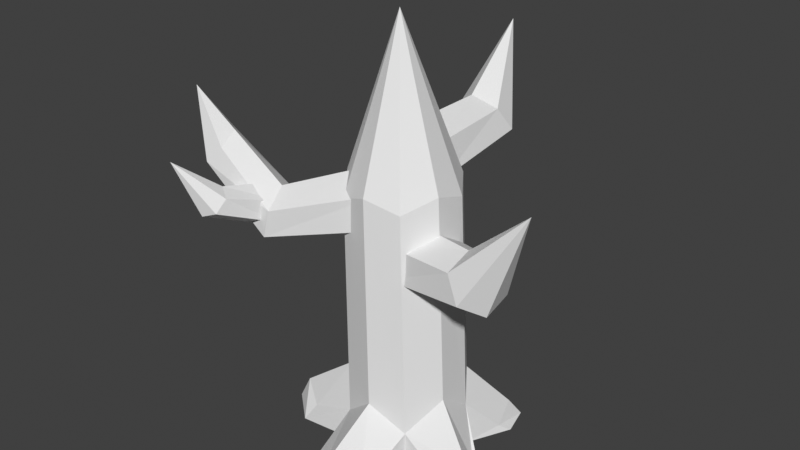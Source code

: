 # Source: tree10.blend  (saved by Blender 4.5.91; exported with 4.5.12 LTS)
import bpy
from mathutils import Matrix  # noqa: F401  (used for matrix-valued properties, if any)

bpy.ops.wm.read_factory_settings(use_empty=True)
scene = bpy.context.scene
scene.name = 'Scene'

# ---- world
world_world = bpy.data.worlds.new('World'); scene.world = world_world
world_world.use_nodes = True; world_world.node_tree.nodes.clear()
_N = world_world.node_tree.nodes; _L = world_world.node_tree.links
n0 = _N.new('ShaderNodeOutputWorld'); n0.name = 'World Output'; n0.location = (300, 300)
n1 = _N.new('ShaderNodeBackground'); n1.name = 'Background'; n1.location = (10, 300)
n1.inputs[0].default_value = (0.05088, 0.05088, 0.05088, 1.0)
_L.new(n1.outputs[0], n0.inputs[0])
n0.is_active_output = True
world_world.color = (0.05088, 0.05088, 0.05088)
world_world.use_sun_shadow = False
world_world.sun_shadow_jitter_overblur = 0.0

# ---- meshes
me_tree10_mesh = bpy.data.meshes.new('tree10 mesh')
me_tree10_mesh.from_pydata([(0.004625, 2.009, 0.004253), (-1.917, 0.6126, 0.004253), (-1.183, -1.646, 0.004253), (1.192, -1.646, 0.004253), (1.926, 0.6126, 0.004253), (-0.3539, -0.04905, 14.73), (-1.917, -0.6362, 2.28), (1.192, -1.646, 1.356), (1.192, 1.623, 2.252), (-1.917, 0.6126, 1.378), (0.004625, -2.032, 2.208), (-1.183, -1.646, 1.2), (1.926, 0.6126, 1.592), (1.926, -0.6362, 2.474), (-1.183, 1.623, 2.005), (0.004625, 2.009, 1.2), (-4.227, -0.8923, 0.004253), (-3.606, 0.1339, 0.004253), (-3.146, -1.846, 0.004253), (3.612, -1.158, 0.006152), (2.816, -1.671, 0.006152), (3.398, -0.4879, 0.006152), (3.014, -0.3721, 0.3481), (-3.382, -0.07614, 0.613), (2.463, -1.616, 0.3481), (-3.873, -0.8021, 0.7943), (3.333, -1.093, 0.6954), (-2.922, -1.46, 0.4595), (-0.09003, -4.499, 0.004253), (-1.066, -3.85, 0.004253), (0.8206, -3.674, 0.004253), (2.428, 3.224, 0.004253), (2.698, 2.211, 0.004253), (1.379, 3.298, 0.004253), (2.468, 1.812, 0.2922), (-0.1052, -4.121, 0.8945), (2.2, 2.778, 0.6818), (0.7008, -3.25, 0.4411), (-1.081, -3.334, 0.4411), (1.163, 2.888, 0.2922), (-2.417, 3.187, 0.004253), (-1.206, 2.927, 0.004253), (-2.513, 1.947, 0.004253), (-2.197, 2.878, 0.7244), (-2.298, 1.714, 0.2085), (-1.05, 2.649, 0.1901), (-1.216, 0.4055, 9.348), (-1.267, 0.3927, 8.145), (-0.7584, -0.5098, 7.53), (-0.1989, -1.4, 8.119), (-0.148, -1.387, 9.322), (-0.6566, -0.4842, 9.937), (-3.99, -1.161, 8.431), (-4.234, -1.183, 7.462), (-4.047, -2.001, 6.917), (-3.616, -2.797, 7.343), (-3.372, -2.774, 8.312), (-3.559, -1.957, 8.857), (-6.332, -1.357, 9.968), (-6.855, -1.556, 9.411), (-6.773, -2.235, 9.017), (-6.167, -2.715, 9.18), (-5.645, -2.516, 9.737), (-5.727, -1.837, 10.13), (-6.949, -2.219, 11.47), (-4.75, -1.795, 8.462), (-4.834, -1.954, 7.747), (-4.254, -2.167, 7.346), (-3.589, -2.22, 7.66), (-3.505, -2.061, 8.374), (-4.085, -1.848, 8.775), (-4.985, -3.712, 8.939), (-5.047, -4.104, 8.551), (-4.603, -4.371, 8.352), (-4.096, -4.246, 8.543), (-4.034, -3.854, 8.931), (-4.479, -3.588, 9.13), (-5.333, -4.804, 10.11), (-0.3266, -1.155, 7.64), (0.1523, -1.316, 6.546), (0.5954, -0.3755, 5.938), (0.5596, 0.7266, 6.423), (0.08067, 0.8882, 7.516), (-0.3624, -0.05247, 8.125), (2.897, -1.84, 7.996), (3.43, -2.091, 7.187), (4.014, -1.412, 6.743), (4.066, -0.4822, 7.108), (3.534, -0.2314, 7.916), (2.95, -0.9105, 8.36), (5.267, -1.339, 10.34), (0.5608, 0.3053, 10.48), (0.7254, 0.785, 9.39), (-0.2249, 1.043, 8.696), (-1.34, 0.8219, 9.095), (-1.505, 0.3423, 10.19), (-0.5542, 0.08396, 10.88), (0.6403, 3.606, 10.79), (0.8597, 4.159, 9.982), (0.1277, 4.606, 9.468), (-0.8236, 4.499, 9.757), (-1.043, 3.946, 10.56), (-0.311, 3.499, 11.07), (-0.4585, 5.892, 13.01), (-1.312, 1.495, 9.312), (1.595, 0.5505, 9.136), (-0.2013, -1.922, 9.398), (-1.998, 0.5505, 9.045), (0.909, 1.495, 9.417), (0.909, -1.561, 9.036), (-1.998, -0.6169, 9.429), (-1.312, -1.561, 8.969), (1.595, -0.6169, 9.511), (-0.2013, 1.856, 8.969)], [], [(104, 5, 113), (105, 5, 112), (106, 5, 111), (107, 5, 104), (108, 5, 105), (109, 5, 106), (110, 5, 107), (113, 5, 108), (112, 5, 109), (111, 5, 110), (15, 45, 43, 14), (12, 34, 36, 8), (8, 36, 39, 15), (4, 32, 34, 12), (12, 22, 21, 4), (1, 17, 23, 9), (21, 22, 26, 19), (16, 25, 23, 17), (19, 26, 24, 20), (18, 27, 25, 16), (13, 26, 22, 12), (7, 24, 26, 13), (11, 27, 18, 2), (3, 20, 24, 7), (6, 25, 27, 11), (9, 23, 25, 6), (28, 35, 38, 29), (31, 36, 34, 32), (30, 37, 35, 28), (33, 39, 36, 31), (2, 29, 38, 11), (7, 37, 30, 3), (10, 35, 37, 7), (15, 39, 33, 0), (11, 38, 35, 10), (40, 43, 45, 41), (42, 44, 43, 40), (9, 44, 42, 1), (14, 43, 44, 9), (0, 41, 45, 15), (51, 57, 56, 50), (49, 55, 54, 48), (47, 53, 52, 46), (46, 52, 57, 51), (50, 56, 55, 49), (48, 54, 53, 47), (55, 61, 60, 54), (53, 59, 58, 52), (52, 58, 63, 57), (56, 62, 61, 55), (54, 60, 59, 53), (57, 63, 62, 56), (60, 64, 59), (63, 64, 62), (61, 64, 60), (59, 64, 58), (58, 64, 63), (62, 64, 61), (68, 69, 75, 74), (66, 67, 73, 72), (69, 70, 76, 75), (67, 68, 74, 73), (65, 66, 72, 71), (70, 65, 71, 76), (75, 76, 77), (73, 74, 77), (71, 72, 77), (76, 71, 77), (74, 75, 77), (72, 73, 77), (83, 89, 88, 82), (81, 87, 86, 80), (79, 85, 84, 78), (78, 84, 89, 83), (82, 88, 87, 81), (80, 86, 85, 79), (89, 90, 88), (87, 90, 86), (85, 90, 84), (84, 90, 89), (88, 90, 87), (86, 90, 85), (96, 102, 101, 95), (94, 100, 99, 93), (92, 98, 97, 91), (91, 97, 102, 96), (95, 101, 100, 94), (93, 99, 98, 92), (102, 103, 101), (100, 103, 99), (98, 103, 97), (97, 103, 102), (101, 103, 100), (99, 103, 98), (14, 104, 113, 15), (12, 105, 112, 13), (10, 106, 111, 11), (9, 107, 104, 14), (8, 108, 105, 12), (7, 109, 106, 10), (6, 110, 107, 9), (15, 113, 108, 8), (13, 112, 109, 7), (11, 111, 110, 6)])
_uv = me_tree10_mesh.uv_layers.new(name='UVMap')
_uv.uv.foreach_set('vector', [0.06344, 0.3155, 0.02477, 0.5157, 0.02031, 0.3023, 0.1032, 0.3034, 0.05937, 0.5105, 0.05989, 0.3171, 0.06748, 0.3174, 0.02728, 0.5164, 0.02367, 0.303, 0.1068, 0.3061, 0.0658, 0.5161, 0.06344, 0.3155, 0.06611, 0.3191, 0.02763, 0.5162, 0.02279, 0.3089, 0.1104, 0.3028, 0.06829, 0.5149, 0.06748, 0.3174, 0.06468, 0.3212, 0.02334, 0.5176, 0.0214, 0.307, 0.1097, 0.3033, 0.06866, 0.516, 0.06611, 0.3191, 0.05989, 0.3171, 0.01835, 0.5115, 0.01623, 0.3005, 0.1078, 0.3039, 0.06437, 0.5175, 0.06468, 0.3212, 0.1636, 0.396, 0.2228, 0.4102, 0.2273, 0.4553, 0.1549, 0.4511, 0.1587, 0.398, 0.2269, 0.4091, 0.2293, 0.4488, 0.1492, 0.4485, 0.1492, 0.4485, 0.2293, 0.4488, 0.2261, 0.4904, 0.1631, 0.5059, 0.2053, 0.3633, 0.2462, 0.4159, 0.2269, 0.4091, 0.1587, 0.398, 0.162, 0.504, 0.2265, 0.4812, 0.2451, 0.4765, 0.2103, 0.5327, 0.194, 0.3659, 0.2387, 0.4053, 0.2191, 0.4177, 0.1626, 0.4005, 0.2451, 0.4765, 0.2265, 0.4812, 0.2258, 0.4516, 0.2512, 0.4515, 0.2553, 0.4429, 0.2283, 0.4428, 0.2191, 0.4177, 0.2387, 0.4053, 0.2512, 0.4515, 0.2258, 0.4516, 0.2225, 0.4152, 0.2401, 0.4192, 0.2415, 0.4886, 0.2221, 0.4798, 0.2283, 0.4428, 0.2553, 0.4429, 0.1464, 0.4528, 0.2258, 0.4516, 0.2265, 0.4812, 0.162, 0.504, 0.1678, 0.3975, 0.2225, 0.4152, 0.2258, 0.4516, 0.1464, 0.4528, 0.1631, 0.5052, 0.2221, 0.4798, 0.2415, 0.4886, 0.1917, 0.5326, 0.2079, 0.3706, 0.2401, 0.4192, 0.2225, 0.4152, 0.1678, 0.3975, 0.1518, 0.4511, 0.2283, 0.4428, 0.2221, 0.4798, 0.1631, 0.5052, 0.1626, 0.4005, 0.2191, 0.4177, 0.2283, 0.4428, 0.1518, 0.4511, 0.2567, 0.4468, 0.2286, 0.4463, 0.2215, 0.4096, 0.2437, 0.4102, 0.2599, 0.452, 0.2293, 0.4488, 0.2269, 0.4091, 0.2462, 0.4159, 0.2408, 0.4841, 0.2201, 0.4817, 0.2286, 0.4463, 0.2567, 0.4468, 0.2466, 0.4886, 0.2261, 0.4904, 0.2293, 0.4488, 0.2599, 0.452, 0.1892, 0.3657, 0.2437, 0.4102, 0.2215, 0.4096, 0.1652, 0.3968, 0.1603, 0.4973, 0.2201, 0.4817, 0.2408, 0.4841, 0.1905, 0.5297, 0.1555, 0.4483, 0.2286, 0.4463, 0.2201, 0.4817, 0.1603, 0.4973, 0.1631, 0.5059, 0.2261, 0.4904, 0.2466, 0.4886, 0.1939, 0.5367, 0.1652, 0.3968, 0.2215, 0.4096, 0.2286, 0.4463, 0.1555, 0.4483, 0.2559, 0.4562, 0.2273, 0.4553, 0.2228, 0.4102, 0.2369, 0.4135, 0.2338, 0.4976, 0.2191, 0.4999, 0.2273, 0.4553, 0.2559, 0.4562, 0.1558, 0.5033, 0.2191, 0.4999, 0.2338, 0.4976, 0.1942, 0.5384, 0.1549, 0.4511, 0.2273, 0.4553, 0.2191, 0.4999, 0.1558, 0.5033, 0.1995, 0.3683, 0.2369, 0.4135, 0.2228, 0.4102, 0.1636, 0.396, 0.4244, 0.03909, 0.3631, 0.164, 0.3303, 0.1505, 0.3782, 0.02324, 0.3286, 0.02133, 0.3001, 0.1472, 0.2727, 0.1491, 0.2747, 0.02444, 0.2237, 0.02528, 0.2414, 0.1516, 0.2037, 0.1539, 0.1782, 0.01971, 0.1782, 0.01971, 0.2037, 0.1539, 0.1628, 0.1576, 0.1285, 0.02033, 0.3782, 0.02324, 0.3303, 0.1505, 0.3001, 0.1472, 0.3286, 0.02133, 0.2747, 0.02444, 0.2727, 0.1491, 0.2414, 0.1516, 0.2237, 0.02528, 0.3001, 0.1472, 0.2924, 0.2437, 0.267, 0.2491, 0.2727, 0.1491, 0.2414, 0.1516, 0.2439, 0.2576, 0.2197, 0.2622, 0.2037, 0.1539, 0.2037, 0.1539, 0.2197, 0.2622, 0.1919, 0.2565, 0.1628, 0.1576, 0.3303, 0.1505, 0.3202, 0.2495, 0.2924, 0.2437, 0.3001, 0.1472, 0.2727, 0.1491, 0.267, 0.2491, 0.2439, 0.2576, 0.2414, 0.1516, 0.3631, 0.164, 0.3474, 0.2672, 0.3202, 0.2495, 0.3303, 0.1505, 0.267, 0.2491, 0.2416, 0.3354, 0.2439, 0.2576, 0.3474, 0.2672, 0.3152, 0.3265, 0.3202, 0.2495, 0.2924, 0.2437, 0.2672, 0.336, 0.267, 0.2491, 0.2439, 0.2576, 0.2181, 0.3287, 0.2197, 0.2622, 0.2197, 0.2622, 0.1951, 0.3213, 0.1919, 0.2565, 0.3202, 0.2495, 0.292, 0.3303, 0.2924, 0.2437, 0.162, 0.9389, 0.1521, 0.9662, 0.08475, 0.9444, 0.08518, 0.9266, 0.1629, 0.8791, 0.1665, 0.9079, 0.08217, 0.91, 0.07956, 0.8923, 0.1521, 0.9662, 0.1403, 0.9921, 0.07624, 0.9628, 0.08475, 0.9444, 0.1665, 0.9079, 0.162, 0.9389, 0.08518, 0.9266, 0.08217, 0.91, 0.1559, 0.8535, 0.1629, 0.8791, 0.07956, 0.8923, 0.08014, 0.8721, 0.1475, 0.8262, 0.1559, 0.8535, 0.08014, 0.8721, 0.08121, 0.85, 0.08475, 0.9444, 0.07624, 0.9628, 0.01679, 0.9353, 0.08217, 0.91, 0.08518, 0.9266, 0.01413, 0.9082, 0.08014, 0.8721, 0.07956, 0.8923, 0.01643, 0.8816, 0.08121, 0.85, 0.08014, 0.8721, 0.01805, 0.869, 0.08518, 0.9266, 0.08475, 0.9444, 0.01599, 0.9222, 0.07956, 0.8923, 0.08217, 0.91, 0.01421, 0.8948, 0.02986, 0.544, 0.1558, 0.5879, 0.1555, 0.6262, 0.02008, 0.5898, 0.02256, 0.6342, 0.1543, 0.6601, 0.1511, 0.6908, 0.02653, 0.6836, 0.02602, 0.7337, 0.1467, 0.7208, 0.1459, 0.7549, 0.02008, 0.7784, 0.02008, 0.7784, 0.1459, 0.7549, 0.1513, 0.7932, 0.02064, 0.8257, 0.02008, 0.5898, 0.1555, 0.6262, 0.1543, 0.6601, 0.02256, 0.6342, 0.02653, 0.6836, 0.1511, 0.6908, 0.1467, 0.7208, 0.02602, 0.7337, 0.1558, 0.5879, 0.2691, 0.6167, 0.1555, 0.6262, 0.1543, 0.6601, 0.2877, 0.691, 0.1511, 0.6908, 0.1467, 0.7208, 0.2607, 0.7651, 0.1459, 0.7549, 0.1459, 0.7549, 0.254, 0.8039, 0.1513, 0.7932, 0.1555, 0.6262, 0.283, 0.6507, 0.1543, 0.6601, 0.1511, 0.6908, 0.2763, 0.7316, 0.1467, 0.7208, 0.03047, 0.5428, 0.1564, 0.5868, 0.1561, 0.625, 0.02069, 0.5887, 0.02317, 0.633, 0.1549, 0.6589, 0.1517, 0.6897, 0.02714, 0.6825, 0.02663, 0.7325, 0.1474, 0.7197, 0.1465, 0.7537, 0.02069, 0.7772, 0.02069, 0.7772, 0.1465, 0.7537, 0.1519, 0.792, 0.02125, 0.8245, 0.02069, 0.5887, 0.1561, 0.625, 0.1549, 0.6589, 0.02317, 0.633, 0.02714, 0.6825, 0.1517, 0.6897, 0.1474, 0.7197, 0.02663, 0.7325, 0.1564, 0.5868, 0.2698, 0.6155, 0.1561, 0.625, 0.1549, 0.6589, 0.2883, 0.6898, 0.1517, 0.6897, 0.1474, 0.7197, 0.2614, 0.764, 0.1465, 0.7537, 0.1465, 0.7537, 0.2546, 0.8028, 0.1519, 0.792, 0.1561, 0.625, 0.2836, 0.6496, 0.1549, 0.6589, 0.1517, 0.6897, 0.277, 0.7304, 0.1474, 0.7197, 0.06026, 0.0446, 0.06344, 0.3155, 0.02031, 0.3023, 0.01429, 0.01429, 0.1071, 0.02359, 0.1032, 0.3034, 0.05989, 0.3171, 0.0606, 0.05602, 0.06639, 0.05077, 0.06748, 0.3174, 0.02367, 0.303, 0.01879, 0.01511, 0.1068, 0.02194, 0.1068, 0.3061, 0.06344, 0.3155, 0.06026, 0.0446, 0.06266, 0.05334, 0.06611, 0.3191, 0.02279, 0.3089, 0.01627, 0.02909, 0.1118, 0.01801, 0.1104, 0.3028, 0.06748, 0.3174, 0.06639, 0.05077, 0.0651, 0.0563, 0.06468, 0.3212, 0.0214, 0.307, 0.01878, 0.02289, 0.1097, 0.01527, 0.1097, 0.3033, 0.06611, 0.3191, 0.06266, 0.05334, 0.0606, 0.05602, 0.05989, 0.3171, 0.01623, 0.3005, 0.01337, 0.01568, 0.1111, 0.01591, 0.1078, 0.3039, 0.06468, 0.3212, 0.0651, 0.0563])
me_tree10_mesh.update()

# ---- objects
ob_tree10 = bpy.data.objects.new('tree10', me_tree10_mesh)

# ---- transforms, parenting, visibility, modifiers, constraints
ob_tree10.location = (0.0, 0.162, 0.0)

# ---- collection membership
scene.collection.objects.link(ob_tree10)

# ---- scene / render settings (as saved in the file)
scene.frame_start = 1; scene.frame_end = 250; scene.frame_set(1)
scene.render.engine = 'BLENDER_EEVEE_NEXT'
scene.cycles.sampling_pattern = 'TABULATED_SOBOL'
scene.eevee.ray_tracing_options.trace_max_roughness = 0.0
scene.view_settings.view_transform = 'Standard'
bpy.context.view_layer.update()

# ---- added for rendering (the .blend has no active camera and no usable light): camera, sun
cam_auto = bpy.data.cameras.new('AutoCamera')
cam_auto.lens = 50.0
cam_auto.sensor_width = 36.0
cam_auto.clip_end = 1000.0
ob_auto_camera = bpy.data.objects.new('AutoCamera', cam_auto)
scene.collection.objects.link(ob_auto_camera)
ob_auto_camera.location = (19.437, -23.6277, 23.5875)
ob_auto_camera.rotation_euler = (1.09748, -7.21219e-08, 0.694738)
scene.camera = ob_auto_camera
light_auto_sun = bpy.data.lights.new('AutoSun', 'SUN')
light_auto_sun.energy = 3.0
light_auto_sun.angle = 0.0523599
ob_auto_sun = bpy.data.objects.new('AutoSun', light_auto_sun)
scene.collection.objects.link(ob_auto_sun)
ob_auto_sun.rotation_euler = (0.872665, 0.174533, 0.523599)
bpy.context.view_layer.update()
